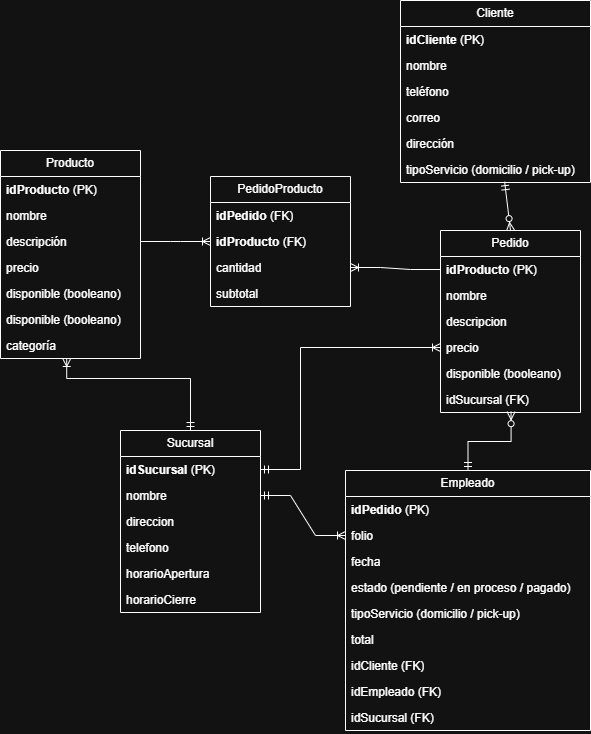

The diagram above was exported from draw.io. Its source (the exported page's mxGraphModel, read from the mxfile embedded in the PNG):
<mxGraphModel dx="2927" dy="618" grid="1" gridSize="10" guides="1" tooltips="1" connect="1" arrows="1" fold="1" page="1" pageScale="1" pageWidth="827" pageHeight="1169" math="0" shadow="0">
  <root>
    <mxCell id="0" />
    <mxCell id="1" parent="0" />
    <mxCell id="a8W9Ah6k3YcMrWvQUIow-5" value="Empleado" style="swimlane;fontStyle=0;childLayout=stackLayout;horizontal=1;startSize=26;fillColor=none;horizontalStack=0;resizeParent=1;resizeParentMax=0;resizeLast=0;collapsible=1;marginBottom=0;whiteSpace=wrap;html=1;" parent="1" vertex="1">
      <mxGeometry x="-1135" y="730" width="245" height="260" as="geometry" />
    </mxCell>
    <mxCell id="a8W9Ah6k3YcMrWvQUIow-6" value="&lt;strong data-end=&quot;1042&quot; data-start=&quot;1030&quot;&gt;idPedido&lt;/strong&gt; (PK)" style="text;strokeColor=none;fillColor=none;align=left;verticalAlign=top;spacingLeft=4;spacingRight=4;overflow=hidden;rotatable=0;points=[[0,0.5],[1,0.5]];portConstraint=eastwest;whiteSpace=wrap;html=1;" parent="a8W9Ah6k3YcMrWvQUIow-5" vertex="1">
      <mxGeometry y="26" width="245" height="26" as="geometry" />
    </mxCell>
    <mxCell id="a8W9Ah6k3YcMrWvQUIow-7" value="folio" style="text;strokeColor=none;fillColor=none;align=left;verticalAlign=top;spacingLeft=4;spacingRight=4;overflow=hidden;rotatable=0;points=[[0,0.5],[1,0.5]];portConstraint=eastwest;whiteSpace=wrap;html=1;" parent="a8W9Ah6k3YcMrWvQUIow-5" vertex="1">
      <mxGeometry y="52" width="245" height="26" as="geometry" />
    </mxCell>
    <mxCell id="a8W9Ah6k3YcMrWvQUIow-8" value="fecha" style="text;strokeColor=none;fillColor=none;align=left;verticalAlign=top;spacingLeft=4;spacingRight=4;overflow=hidden;rotatable=0;points=[[0,0.5],[1,0.5]];portConstraint=eastwest;whiteSpace=wrap;html=1;" parent="a8W9Ah6k3YcMrWvQUIow-5" vertex="1">
      <mxGeometry y="78" width="245" height="26" as="geometry" />
    </mxCell>
    <mxCell id="a8W9Ah6k3YcMrWvQUIow-68" value="estado (pendiente / en proceso / pagado)" style="text;strokeColor=none;fillColor=none;align=left;verticalAlign=top;spacingLeft=4;spacingRight=4;overflow=hidden;rotatable=0;points=[[0,0.5],[1,0.5]];portConstraint=eastwest;whiteSpace=wrap;html=1;" parent="a8W9Ah6k3YcMrWvQUIow-5" vertex="1">
      <mxGeometry y="104" width="245" height="26" as="geometry" />
    </mxCell>
    <mxCell id="a8W9Ah6k3YcMrWvQUIow-69" value="tipoServicio (domicilio / pick-up)" style="text;strokeColor=none;fillColor=none;align=left;verticalAlign=top;spacingLeft=4;spacingRight=4;overflow=hidden;rotatable=0;points=[[0,0.5],[1,0.5]];portConstraint=eastwest;whiteSpace=wrap;html=1;" parent="a8W9Ah6k3YcMrWvQUIow-5" vertex="1">
      <mxGeometry y="130" width="245" height="26" as="geometry" />
    </mxCell>
    <mxCell id="a8W9Ah6k3YcMrWvQUIow-70" value="total" style="text;strokeColor=none;fillColor=none;align=left;verticalAlign=top;spacingLeft=4;spacingRight=4;overflow=hidden;rotatable=0;points=[[0,0.5],[1,0.5]];portConstraint=eastwest;whiteSpace=wrap;html=1;" parent="a8W9Ah6k3YcMrWvQUIow-5" vertex="1">
      <mxGeometry y="156" width="245" height="26" as="geometry" />
    </mxCell>
    <mxCell id="a8W9Ah6k3YcMrWvQUIow-71" value="idCliente (FK)" style="text;strokeColor=none;fillColor=none;align=left;verticalAlign=top;spacingLeft=4;spacingRight=4;overflow=hidden;rotatable=0;points=[[0,0.5],[1,0.5]];portConstraint=eastwest;whiteSpace=wrap;html=1;" parent="a8W9Ah6k3YcMrWvQUIow-5" vertex="1">
      <mxGeometry y="182" width="245" height="26" as="geometry" />
    </mxCell>
    <mxCell id="a8W9Ah6k3YcMrWvQUIow-72" value="idEmpleado (FK)" style="text;strokeColor=none;fillColor=none;align=left;verticalAlign=top;spacingLeft=4;spacingRight=4;overflow=hidden;rotatable=0;points=[[0,0.5],[1,0.5]];portConstraint=eastwest;whiteSpace=wrap;html=1;" parent="a8W9Ah6k3YcMrWvQUIow-5" vertex="1">
      <mxGeometry y="208" width="245" height="26" as="geometry" />
    </mxCell>
    <mxCell id="a8W9Ah6k3YcMrWvQUIow-73" value="idSucursal (FK)" style="text;strokeColor=none;fillColor=none;align=left;verticalAlign=top;spacingLeft=4;spacingRight=4;overflow=hidden;rotatable=0;points=[[0,0.5],[1,0.5]];portConstraint=eastwest;whiteSpace=wrap;html=1;" parent="a8W9Ah6k3YcMrWvQUIow-5" vertex="1">
      <mxGeometry y="234" width="245" height="26" as="geometry" />
    </mxCell>
    <mxCell id="a8W9Ah6k3YcMrWvQUIow-13" value="Cliente" style="swimlane;fontStyle=0;childLayout=stackLayout;horizontal=1;startSize=26;fillColor=none;horizontalStack=0;resizeParent=1;resizeParentMax=0;resizeLast=0;collapsible=1;marginBottom=0;whiteSpace=wrap;html=1;" parent="1" vertex="1">
      <mxGeometry x="-1080" y="260" width="190" height="182" as="geometry" />
    </mxCell>
    <mxCell id="a8W9Ah6k3YcMrWvQUIow-14" value="&lt;strong data-end=&quot;246&quot; data-start=&quot;233&quot;&gt;idCliente&lt;/strong&gt; (PK)" style="text;strokeColor=none;fillColor=none;align=left;verticalAlign=top;spacingLeft=4;spacingRight=4;overflow=hidden;rotatable=0;points=[[0,0.5],[1,0.5]];portConstraint=eastwest;whiteSpace=wrap;html=1;" parent="a8W9Ah6k3YcMrWvQUIow-13" vertex="1">
      <mxGeometry y="26" width="190" height="26" as="geometry" />
    </mxCell>
    <mxCell id="a8W9Ah6k3YcMrWvQUIow-15" value="nombre" style="text;strokeColor=none;fillColor=none;align=left;verticalAlign=top;spacingLeft=4;spacingRight=4;overflow=hidden;rotatable=0;points=[[0,0.5],[1,0.5]];portConstraint=eastwest;whiteSpace=wrap;html=1;" parent="a8W9Ah6k3YcMrWvQUIow-13" vertex="1">
      <mxGeometry y="52" width="190" height="26" as="geometry" />
    </mxCell>
    <mxCell id="a8W9Ah6k3YcMrWvQUIow-42" value="teléfono" style="text;strokeColor=none;fillColor=none;align=left;verticalAlign=top;spacingLeft=4;spacingRight=4;overflow=hidden;rotatable=0;points=[[0,0.5],[1,0.5]];portConstraint=eastwest;whiteSpace=wrap;html=1;" parent="a8W9Ah6k3YcMrWvQUIow-13" vertex="1">
      <mxGeometry y="78" width="190" height="26" as="geometry" />
    </mxCell>
    <mxCell id="a8W9Ah6k3YcMrWvQUIow-40" value="correo" style="text;strokeColor=none;fillColor=none;align=left;verticalAlign=top;spacingLeft=4;spacingRight=4;overflow=hidden;rotatable=0;points=[[0,0.5],[1,0.5]];portConstraint=eastwest;whiteSpace=wrap;html=1;" parent="a8W9Ah6k3YcMrWvQUIow-13" vertex="1">
      <mxGeometry y="104" width="190" height="26" as="geometry" />
    </mxCell>
    <mxCell id="a8W9Ah6k3YcMrWvQUIow-41" value="dirección" style="text;strokeColor=none;fillColor=none;align=left;verticalAlign=top;spacingLeft=4;spacingRight=4;overflow=hidden;rotatable=0;points=[[0,0.5],[1,0.5]];portConstraint=eastwest;whiteSpace=wrap;html=1;" parent="a8W9Ah6k3YcMrWvQUIow-13" vertex="1">
      <mxGeometry y="130" width="190" height="26" as="geometry" />
    </mxCell>
    <mxCell id="a8W9Ah6k3YcMrWvQUIow-43" value="tipoServicio (domicilio / pick-up)" style="text;strokeColor=none;fillColor=none;align=left;verticalAlign=top;spacingLeft=4;spacingRight=4;overflow=hidden;rotatable=0;points=[[0,0.5],[1,0.5]];portConstraint=eastwest;whiteSpace=wrap;html=1;" parent="a8W9Ah6k3YcMrWvQUIow-13" vertex="1">
      <mxGeometry y="156" width="190" height="26" as="geometry" />
    </mxCell>
    <mxCell id="a8W9Ah6k3YcMrWvQUIow-17" value="Pedido" style="swimlane;fontStyle=0;childLayout=stackLayout;horizontal=1;startSize=26;fillColor=none;horizontalStack=0;resizeParent=1;resizeParentMax=0;resizeLast=0;collapsible=1;marginBottom=0;whiteSpace=wrap;html=1;" parent="1" vertex="1">
      <mxGeometry x="-1040" y="490" width="140" height="182" as="geometry" />
    </mxCell>
    <mxCell id="a8W9Ah6k3YcMrWvQUIow-18" value="&lt;strong data-end=&quot;919&quot; data-start=&quot;905&quot;&gt;idProducto&lt;/strong&gt; (PK)" style="text;strokeColor=none;fillColor=none;align=left;verticalAlign=top;spacingLeft=4;spacingRight=4;overflow=hidden;rotatable=0;points=[[0,0.5],[1,0.5]];portConstraint=eastwest;whiteSpace=wrap;html=1;" parent="a8W9Ah6k3YcMrWvQUIow-17" vertex="1">
      <mxGeometry y="26" width="140" height="26" as="geometry" />
    </mxCell>
    <mxCell id="a8W9Ah6k3YcMrWvQUIow-19" value="nombre" style="text;strokeColor=none;fillColor=none;align=left;verticalAlign=top;spacingLeft=4;spacingRight=4;overflow=hidden;rotatable=0;points=[[0,0.5],[1,0.5]];portConstraint=eastwest;whiteSpace=wrap;html=1;" parent="a8W9Ah6k3YcMrWvQUIow-17" vertex="1">
      <mxGeometry y="52" width="140" height="26" as="geometry" />
    </mxCell>
    <mxCell id="a8W9Ah6k3YcMrWvQUIow-20" value="descripcion" style="text;strokeColor=none;fillColor=none;align=left;verticalAlign=top;spacingLeft=4;spacingRight=4;overflow=hidden;rotatable=0;points=[[0,0.5],[1,0.5]];portConstraint=eastwest;whiteSpace=wrap;html=1;" parent="a8W9Ah6k3YcMrWvQUIow-17" vertex="1">
      <mxGeometry y="78" width="140" height="26" as="geometry" />
    </mxCell>
    <mxCell id="a8W9Ah6k3YcMrWvQUIow-65" value="precio" style="text;strokeColor=none;fillColor=none;align=left;verticalAlign=top;spacingLeft=4;spacingRight=4;overflow=hidden;rotatable=0;points=[[0,0.5],[1,0.5]];portConstraint=eastwest;whiteSpace=wrap;html=1;" parent="a8W9Ah6k3YcMrWvQUIow-17" vertex="1">
      <mxGeometry y="104" width="140" height="26" as="geometry" />
    </mxCell>
    <mxCell id="a8W9Ah6k3YcMrWvQUIow-66" value="disponible (booleano)" style="text;strokeColor=none;fillColor=none;align=left;verticalAlign=top;spacingLeft=4;spacingRight=4;overflow=hidden;rotatable=0;points=[[0,0.5],[1,0.5]];portConstraint=eastwest;whiteSpace=wrap;html=1;" parent="a8W9Ah6k3YcMrWvQUIow-17" vertex="1">
      <mxGeometry y="130" width="140" height="26" as="geometry" />
    </mxCell>
    <mxCell id="a8W9Ah6k3YcMrWvQUIow-67" value="idSucursal (FK)" style="text;strokeColor=none;fillColor=none;align=left;verticalAlign=top;spacingLeft=4;spacingRight=4;overflow=hidden;rotatable=0;points=[[0,0.5],[1,0.5]];portConstraint=eastwest;whiteSpace=wrap;html=1;" parent="a8W9Ah6k3YcMrWvQUIow-17" vertex="1">
      <mxGeometry y="156" width="140" height="26" as="geometry" />
    </mxCell>
    <mxCell id="a8W9Ah6k3YcMrWvQUIow-21" value="Producto" style="swimlane;fontStyle=0;childLayout=stackLayout;horizontal=1;startSize=26;fillColor=none;horizontalStack=0;resizeParent=1;resizeParentMax=0;resizeLast=0;collapsible=1;marginBottom=0;whiteSpace=wrap;html=1;" parent="1" vertex="1">
      <mxGeometry x="-1480" y="410" width="140" height="208" as="geometry" />
    </mxCell>
    <mxCell id="a8W9Ah6k3YcMrWvQUIow-22" value="&lt;strong data-end=&quot;579&quot; data-start=&quot;565&quot;&gt;idProducto&lt;/strong&gt; (PK)" style="text;strokeColor=none;fillColor=none;align=left;verticalAlign=top;spacingLeft=4;spacingRight=4;overflow=hidden;rotatable=0;points=[[0,0.5],[1,0.5]];portConstraint=eastwest;whiteSpace=wrap;html=1;" parent="a8W9Ah6k3YcMrWvQUIow-21" vertex="1">
      <mxGeometry y="26" width="140" height="26" as="geometry" />
    </mxCell>
    <mxCell id="a8W9Ah6k3YcMrWvQUIow-23" value="nombre" style="text;strokeColor=none;fillColor=none;align=left;verticalAlign=top;spacingLeft=4;spacingRight=4;overflow=hidden;rotatable=0;points=[[0,0.5],[1,0.5]];portConstraint=eastwest;whiteSpace=wrap;html=1;" parent="a8W9Ah6k3YcMrWvQUIow-21" vertex="1">
      <mxGeometry y="52" width="140" height="26" as="geometry" />
    </mxCell>
    <mxCell id="a8W9Ah6k3YcMrWvQUIow-24" value="descripción" style="text;strokeColor=none;fillColor=none;align=left;verticalAlign=top;spacingLeft=4;spacingRight=4;overflow=hidden;rotatable=0;points=[[0,0.5],[1,0.5]];portConstraint=eastwest;whiteSpace=wrap;html=1;" parent="a8W9Ah6k3YcMrWvQUIow-21" vertex="1">
      <mxGeometry y="78" width="140" height="26" as="geometry" />
    </mxCell>
    <mxCell id="a8W9Ah6k3YcMrWvQUIow-50" value="precio" style="text;strokeColor=none;fillColor=none;align=left;verticalAlign=top;spacingLeft=4;spacingRight=4;overflow=hidden;rotatable=0;points=[[0,0.5],[1,0.5]];portConstraint=eastwest;whiteSpace=wrap;html=1;" parent="a8W9Ah6k3YcMrWvQUIow-21" vertex="1">
      <mxGeometry y="104" width="140" height="26" as="geometry" />
    </mxCell>
    <mxCell id="I0SyGCyg9lSSg7DVqdtr-3" value="disponible (booleano)" style="text;strokeColor=none;fillColor=none;align=left;verticalAlign=top;spacingLeft=4;spacingRight=4;overflow=hidden;rotatable=0;points=[[0,0.5],[1,0.5]];portConstraint=eastwest;whiteSpace=wrap;html=1;" vertex="1" parent="a8W9Ah6k3YcMrWvQUIow-21">
      <mxGeometry y="130" width="140" height="26" as="geometry" />
    </mxCell>
    <mxCell id="a8W9Ah6k3YcMrWvQUIow-51" value="disponible (booleano)" style="text;strokeColor=none;fillColor=none;align=left;verticalAlign=top;spacingLeft=4;spacingRight=4;overflow=hidden;rotatable=0;points=[[0,0.5],[1,0.5]];portConstraint=eastwest;whiteSpace=wrap;html=1;" parent="a8W9Ah6k3YcMrWvQUIow-21" vertex="1">
      <mxGeometry y="156" width="140" height="26" as="geometry" />
    </mxCell>
    <mxCell id="a8W9Ah6k3YcMrWvQUIow-52" value="categoría" style="text;strokeColor=none;fillColor=none;align=left;verticalAlign=top;spacingLeft=4;spacingRight=4;overflow=hidden;rotatable=0;points=[[0,0.5],[1,0.5]];portConstraint=eastwest;whiteSpace=wrap;html=1;" parent="a8W9Ah6k3YcMrWvQUIow-21" vertex="1">
      <mxGeometry y="182" width="140" height="26" as="geometry" />
    </mxCell>
    <mxCell id="a8W9Ah6k3YcMrWvQUIow-25" value="Sucursal" style="swimlane;fontStyle=0;childLayout=stackLayout;horizontal=1;startSize=26;fillColor=none;horizontalStack=0;resizeParent=1;resizeParentMax=0;resizeLast=0;collapsible=1;marginBottom=0;whiteSpace=wrap;html=1;" parent="1" vertex="1">
      <mxGeometry x="-1360" y="690" width="140" height="182" as="geometry" />
    </mxCell>
    <mxCell id="a8W9Ah6k3YcMrWvQUIow-26" value="&lt;strong data-end=&quot;525&quot; data-start=&quot;511&quot;&gt;idSucursal&lt;/strong&gt; (PK)" style="text;strokeColor=none;fillColor=none;align=left;verticalAlign=top;spacingLeft=4;spacingRight=4;overflow=hidden;rotatable=0;points=[[0,0.5],[1,0.5]];portConstraint=eastwest;whiteSpace=wrap;html=1;" parent="a8W9Ah6k3YcMrWvQUIow-25" vertex="1">
      <mxGeometry y="26" width="140" height="26" as="geometry" />
    </mxCell>
    <mxCell id="a8W9Ah6k3YcMrWvQUIow-27" value="nombre" style="text;strokeColor=none;fillColor=none;align=left;verticalAlign=top;spacingLeft=4;spacingRight=4;overflow=hidden;rotatable=0;points=[[0,0.5],[1,0.5]];portConstraint=eastwest;whiteSpace=wrap;html=1;" parent="a8W9Ah6k3YcMrWvQUIow-25" vertex="1">
      <mxGeometry y="52" width="140" height="26" as="geometry" />
    </mxCell>
    <mxCell id="a8W9Ah6k3YcMrWvQUIow-28" value="direccion" style="text;strokeColor=none;fillColor=none;align=left;verticalAlign=top;spacingLeft=4;spacingRight=4;overflow=hidden;rotatable=0;points=[[0,0.5],[1,0.5]];portConstraint=eastwest;whiteSpace=wrap;html=1;" parent="a8W9Ah6k3YcMrWvQUIow-25" vertex="1">
      <mxGeometry y="78" width="140" height="26" as="geometry" />
    </mxCell>
    <mxCell id="a8W9Ah6k3YcMrWvQUIow-54" value="telefono" style="text;strokeColor=none;fillColor=none;align=left;verticalAlign=top;spacingLeft=4;spacingRight=4;overflow=hidden;rotatable=0;points=[[0,0.5],[1,0.5]];portConstraint=eastwest;whiteSpace=wrap;html=1;" parent="a8W9Ah6k3YcMrWvQUIow-25" vertex="1">
      <mxGeometry y="104" width="140" height="26" as="geometry" />
    </mxCell>
    <mxCell id="a8W9Ah6k3YcMrWvQUIow-55" value="horarioApertura" style="text;strokeColor=none;fillColor=none;align=left;verticalAlign=top;spacingLeft=4;spacingRight=4;overflow=hidden;rotatable=0;points=[[0,0.5],[1,0.5]];portConstraint=eastwest;whiteSpace=wrap;html=1;" parent="a8W9Ah6k3YcMrWvQUIow-25" vertex="1">
      <mxGeometry y="130" width="140" height="26" as="geometry" />
    </mxCell>
    <mxCell id="a8W9Ah6k3YcMrWvQUIow-56" value="horarioCierre" style="text;strokeColor=none;fillColor=none;align=left;verticalAlign=top;spacingLeft=4;spacingRight=4;overflow=hidden;rotatable=0;points=[[0,0.5],[1,0.5]];portConstraint=eastwest;whiteSpace=wrap;html=1;" parent="a8W9Ah6k3YcMrWvQUIow-25" vertex="1">
      <mxGeometry y="156" width="140" height="26" as="geometry" />
    </mxCell>
    <mxCell id="a8W9Ah6k3YcMrWvQUIow-29" value="" style="fontSize=12;html=1;endArrow=ERzeroToMany;startArrow=ERmandOne;rounded=0;entryX=0.5;entryY=0;entryDx=0;entryDy=0;exitX=0.548;exitY=0.969;exitDx=0;exitDy=0;exitPerimeter=0;" parent="1" source="a8W9Ah6k3YcMrWvQUIow-43" target="a8W9Ah6k3YcMrWvQUIow-17" edge="1">
      <mxGeometry width="100" height="100" relative="1" as="geometry">
        <mxPoint x="-920" y="320" as="sourcePoint" />
        <mxPoint x="-1030" y="170" as="targetPoint" />
      </mxGeometry>
    </mxCell>
    <mxCell id="a8W9Ah6k3YcMrWvQUIow-31" value="" style="fontSize=12;html=1;endArrow=ERzeroToMany;startArrow=ERmandOne;rounded=0;exitX=0.5;exitY=0;exitDx=0;exitDy=0;entryX=0.504;entryY=0.969;entryDx=0;entryDy=0;entryPerimeter=0;edgeStyle=orthogonalEdgeStyle;" parent="1" source="a8W9Ah6k3YcMrWvQUIow-5" target="a8W9Ah6k3YcMrWvQUIow-67" edge="1">
      <mxGeometry width="100" height="100" relative="1" as="geometry">
        <mxPoint x="-1270" y="460" as="sourcePoint" />
        <mxPoint x="-890" y="690" as="targetPoint" />
      </mxGeometry>
    </mxCell>
    <mxCell id="a8W9Ah6k3YcMrWvQUIow-32" value="" style="edgeStyle=entityRelationEdgeStyle;fontSize=12;html=1;endArrow=ERoneToMany;startArrow=ERmandOne;rounded=0;exitX=1;exitY=0.5;exitDx=0;exitDy=0;entryX=0;entryY=0.5;entryDx=0;entryDy=0;" parent="1" source="a8W9Ah6k3YcMrWvQUIow-27" target="a8W9Ah6k3YcMrWvQUIow-7" edge="1">
      <mxGeometry width="100" height="100" relative="1" as="geometry">
        <mxPoint x="-1150" y="740" as="sourcePoint" />
        <mxPoint x="-1050" y="640" as="targetPoint" />
      </mxGeometry>
    </mxCell>
    <mxCell id="a8W9Ah6k3YcMrWvQUIow-36" value="" style="edgeStyle=orthogonalEdgeStyle;fontSize=12;html=1;endArrow=ERoneToMany;startArrow=ERmandOne;rounded=0;exitX=1;exitY=0.5;exitDx=0;exitDy=0;entryX=0;entryY=0.5;entryDx=0;entryDy=0;" parent="1" source="a8W9Ah6k3YcMrWvQUIow-26" target="a8W9Ah6k3YcMrWvQUIow-65" edge="1">
      <mxGeometry width="100" height="100" relative="1" as="geometry">
        <mxPoint x="-1140" y="680" as="sourcePoint" />
        <mxPoint x="-1080" y="660" as="targetPoint" />
        <Array as="points">
          <mxPoint x="-1180" y="729" />
          <mxPoint x="-1180" y="607" />
        </Array>
      </mxGeometry>
    </mxCell>
    <mxCell id="a8W9Ah6k3YcMrWvQUIow-37" value="" style="fontSize=12;html=1;endArrow=ERoneToMany;startArrow=ERmandOne;rounded=0;entryX=0.473;entryY=1.062;entryDx=0;entryDy=0;entryPerimeter=0;edgeStyle=orthogonalEdgeStyle;exitX=0.5;exitY=0;exitDx=0;exitDy=0;" parent="1" source="a8W9Ah6k3YcMrWvQUIow-25" edge="1">
      <mxGeometry width="100" height="100" relative="1" as="geometry">
        <mxPoint x="-1280" y="680" as="sourcePoint" />
        <mxPoint x="-1413.78" y="618.0020000000001" as="targetPoint" />
        <Array as="points">
          <mxPoint x="-1290" y="638" />
          <mxPoint x="-1414" y="638" />
        </Array>
      </mxGeometry>
    </mxCell>
    <mxCell id="a8W9Ah6k3YcMrWvQUIow-74" value="PedidoProducto" style="swimlane;fontStyle=0;childLayout=stackLayout;horizontal=1;startSize=26;fillColor=none;horizontalStack=0;resizeParent=1;resizeParentMax=0;resizeLast=0;collapsible=1;marginBottom=0;whiteSpace=wrap;html=1;" parent="1" vertex="1">
      <mxGeometry x="-1270" y="436" width="140" height="130" as="geometry" />
    </mxCell>
    <mxCell id="a8W9Ah6k3YcMrWvQUIow-75" value="&lt;strong data-end=&quot;1330&quot; data-start=&quot;1318&quot;&gt;idPedido&lt;/strong&gt; (FK)" style="text;strokeColor=none;fillColor=none;align=left;verticalAlign=top;spacingLeft=4;spacingRight=4;overflow=hidden;rotatable=0;points=[[0,0.5],[1,0.5]];portConstraint=eastwest;whiteSpace=wrap;html=1;" parent="a8W9Ah6k3YcMrWvQUIow-74" vertex="1">
      <mxGeometry y="26" width="140" height="26" as="geometry" />
    </mxCell>
    <mxCell id="a8W9Ah6k3YcMrWvQUIow-76" value="&lt;strong data-end=&quot;1354&quot; data-start=&quot;1340&quot;&gt;idProducto&lt;/strong&gt; (FK)" style="text;strokeColor=none;fillColor=none;align=left;verticalAlign=top;spacingLeft=4;spacingRight=4;overflow=hidden;rotatable=0;points=[[0,0.5],[1,0.5]];portConstraint=eastwest;whiteSpace=wrap;html=1;" parent="a8W9Ah6k3YcMrWvQUIow-74" vertex="1">
      <mxGeometry y="52" width="140" height="26" as="geometry" />
    </mxCell>
    <mxCell id="a8W9Ah6k3YcMrWvQUIow-77" value="cantidad" style="text;strokeColor=none;fillColor=none;align=left;verticalAlign=top;spacingLeft=4;spacingRight=4;overflow=hidden;rotatable=0;points=[[0,0.5],[1,0.5]];portConstraint=eastwest;whiteSpace=wrap;html=1;" parent="a8W9Ah6k3YcMrWvQUIow-74" vertex="1">
      <mxGeometry y="78" width="140" height="26" as="geometry" />
    </mxCell>
    <mxCell id="a8W9Ah6k3YcMrWvQUIow-78" value="subtotal" style="text;strokeColor=none;fillColor=none;align=left;verticalAlign=top;spacingLeft=4;spacingRight=4;overflow=hidden;rotatable=0;points=[[0,0.5],[1,0.5]];portConstraint=eastwest;whiteSpace=wrap;html=1;" parent="a8W9Ah6k3YcMrWvQUIow-74" vertex="1">
      <mxGeometry y="104" width="140" height="26" as="geometry" />
    </mxCell>
    <mxCell id="I0SyGCyg9lSSg7DVqdtr-1" value="" style="edgeStyle=entityRelationEdgeStyle;fontSize=12;html=1;endArrow=ERoneToMany;rounded=0;exitX=0;exitY=0.5;exitDx=0;exitDy=0;entryX=1;entryY=0.5;entryDx=0;entryDy=0;" edge="1" parent="1" source="a8W9Ah6k3YcMrWvQUIow-18" target="a8W9Ah6k3YcMrWvQUIow-77">
      <mxGeometry width="100" height="100" relative="1" as="geometry">
        <mxPoint x="-1120" y="550" as="sourcePoint" />
        <mxPoint x="-1020" y="450" as="targetPoint" />
      </mxGeometry>
    </mxCell>
    <mxCell id="I0SyGCyg9lSSg7DVqdtr-2" value="" style="edgeStyle=entityRelationEdgeStyle;fontSize=12;html=1;endArrow=ERoneToMany;rounded=0;exitX=1;exitY=0.5;exitDx=0;exitDy=0;entryX=0;entryY=0.5;entryDx=0;entryDy=0;" edge="1" parent="1" source="a8W9Ah6k3YcMrWvQUIow-24" target="a8W9Ah6k3YcMrWvQUIow-76">
      <mxGeometry width="100" height="100" relative="1" as="geometry">
        <mxPoint x="-1310" y="430" as="sourcePoint" />
        <mxPoint x="-1400" y="447" as="targetPoint" />
      </mxGeometry>
    </mxCell>
  </root>
</mxGraphModel>